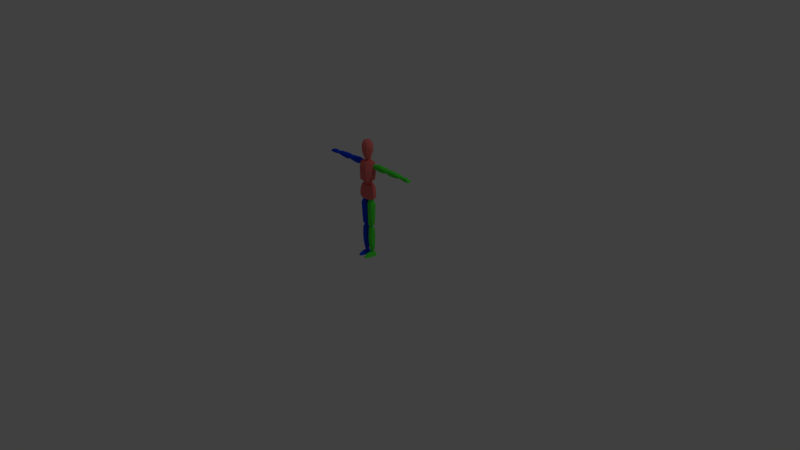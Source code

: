 # Source: ragdoll.blend  (saved by Blender 2.79.0; exported with 4.5.12 LTS)
import bpy
from mathutils import Matrix  # noqa: F401  (used for matrix-valued properties, if any)

bpy.ops.wm.read_factory_settings(use_empty=True)
scene = bpy.context.scene
scene.name = 'Scene'

# ---- collections
col_collection_1 = bpy.data.collections.new('Collection 1'); scene.collection.children.link(col_collection_1)
col_collection_3 = bpy.data.collections.new('Collection 3'); scene.collection.children.link(col_collection_3)

# ---- materials (node trees are filled in below, after node groups)
mat_material_001 = bpy.data.materials.new('Material.001')
mat_material_001.alpha_threshold = 0.0
mat_material_001.use_transparent_shadow = False
mat_material_001.diffuse_color = (0.8, 0.1678, 0.1586, 1.0)
mat_material_001.roughness = 0.5
mat_material_002 = bpy.data.materials.new('Material.002')
mat_material_002.alpha_threshold = 0.0
mat_material_002.use_transparent_shadow = False
mat_material_002.diffuse_color = (0.0, 0.0617, 0.8, 1.0)
mat_material_002.roughness = 0.5
mat_material_003 = bpy.data.materials.new('Material.003')
mat_material_003.alpha_threshold = 0.0
mat_material_003.use_transparent_shadow = False
mat_material_003.diffuse_color = (0.07581, 0.8, 0.05176, 1.0)
mat_material_003.roughness = 0.5

# ---- material node trees

# ---- world
world_world = bpy.data.worlds.new('World'); scene.world = world_world
world_world.color = (0.05088, 0.05088, 0.05088)
world_world.use_sun_shadow = False
world_world.sun_shadow_jitter_overblur = 0.0
world_world.cycles.sampling_method = 'MANUAL'

# ---- cameras
cam_camera = bpy.data.cameras.new('Camera')
cam_camera.clip_end = 100.0
cam_camera.lens = 35.0
cam_camera.sensor_width = 32.0
cam_camera.sensor_height = 18.0
cam_camera.ortho_scale = 7.314
cam_camera.dof.focus_distance = 0.0
cam_camera.dof.aperture_fstop = 128.0

# ---- lights
light_lamp = bpy.data.lights.new('Lamp', 'POINT')
light_lamp.transmission_factor = 0.0
light_lamp.cutoff_distance = 30.0
light_lamp.energy = 100.0
light_lamp.shadow_buffer_clip_start = 1.001
light_lamp.shadow_soft_size = 0.1
light_lamp.shadow_maximum_resolution = 0.006
light_lamp.use_absolute_resolution = True

# ---- meshes
me_cube_003 = bpy.data.meshes.new('Cube.003')
me_cube_003.from_pydata([(0.1029, -0.03224, 0.8074), (0.07179, -0.03224, 0.9822), (0.1029, 0.03643, 0.8111), (0.07179, 0.03643, 0.9859), (0.03589, 0.05661, 0.9886), (0.05408, -0.04628, 0.7993), (0.05408, 0.06625, 0.803), (0.03589, -0.05242, 0.985), (0.09079, 0.03643, 0.9431), (0.106, 0.03643, 0.8972), (0.1107, 0.03643, 0.8513), (0.09079, -0.03224, 0.9394), (0.106, -0.03224, 0.8935), (0.1107, -0.03224, 0.8476), (0.05066, -0.06118, 0.942), (0.06134, -0.06908, 0.8976), (0.0615, -0.06118, 0.8461), (0.05066, 0.07151, 0.9491), (0.06134, 0.08028, 0.8995), (0.0615, 0.0759, 0.8524), (0.08026, -0.04218, 1.057), (0.08913, -0.02551, 1.282), (0.07948, 0.04495, 1.064), (0.08913, 0.04495, 1.279), (0.04184, 0.05213, 1.29), (0.06764, -0.06442, 1.047), (0.06764, 0.05647, 1.043), (0.04184, -0.05198, 1.283), (0.09745, 0.04495, 1.23), (0.09836, 0.04495, 1.17), (0.09469, 0.04495, 1.112), (0.09745, -0.0344, 1.231), (0.09836, -0.04329, 1.196), (0.09469, -0.04218, 1.107), (0.0404, -0.07229, 1.231), (0.05395, -0.08054, 1.183), (0.05416, -0.07626, 1.107), (0.0404, 0.07718, 1.248), (0.05395, 0.08392, 1.175), (0.05416, 0.08099, 1.114), (0.137, 0.005882, 1.213), (0.1343, 0.005882, 1.264), (0.137, 0.04958, 1.213), (0.1343, 0.04958, 1.264), (0.3111, 0.005882, 1.209), (0.3173, 0.005882, 1.264), (0.3111, 0.04958, 1.209), (0.3173, 0.04958, 1.264), (0.137, -0.005091, 1.229), (0.1352, -0.005091, 1.251), (0.1352, 0.06056, 1.251), (0.137, 0.06056, 1.229), (0.319, 0.06056, 1.251), (0.3146, 0.06056, 1.222), (0.319, -0.005091, 1.251), (0.3146, -0.005091, 1.222), (0.2431, 0.04958, 1.201), (0.1821, 0.04958, 1.2), (0.1821, 0.04958, 1.274), (0.2422, 0.04958, 1.267), (0.1821, 0.005882, 1.2), (0.2431, 0.005882, 1.201), (0.2422, 0.005882, 1.267), (0.1821, 0.005882, 1.274), (0.2431, -0.005091, 1.218), (0.1821, -0.005091, 1.217), (0.2422, -0.005091, 1.254), (0.1821, -0.005091, 1.261), (0.1821, 0.06056, 1.217), (0.2431, 0.06056, 1.218), (0.1821, 0.06056, 1.261), (0.2422, 0.06056, 1.254), (0.3562, 0.005882, 1.209), (0.3544, 0.005882, 1.263), (0.3562, 0.04958, 1.209), (0.3544, 0.04958, 1.263), (0.554, 0.005882, 1.22), (0.5558, 0.005882, 1.251), (0.554, 0.04958, 1.22), (0.5558, 0.04958, 1.251), (0.3527, -0.005091, 1.229), (0.3527, -0.005091, 1.25), (0.3527, 0.06056, 1.25), (0.3527, 0.06056, 1.229), (0.5558, 0.06056, 1.243), (0.5558, 0.06056, 1.232), (0.5558, -0.005091, 1.243), (0.5558, -0.005091, 1.232), (0.4719, 0.04958, 1.207), (0.3987, 0.04958, 1.202), (0.4066, 0.04958, 1.264), (0.464, 0.04958, 1.261), (0.3987, 0.005882, 1.202), (0.4719, 0.005882, 1.207), (0.464, 0.005882, 1.261), (0.4066, 0.005882, 1.264), (0.4719, -0.005091, 1.223), (0.3987, -0.005091, 1.219), (0.464, -0.005091, 1.248), (0.4066, -0.005091, 1.251), (0.3987, 0.06056, 1.219), (0.4719, 0.06056, 1.223), (0.4066, 0.06056, 1.251), (0.464, 0.06056, 1.248), (0.5868, 0.01172, 1.213), (0.5858, 0.01172, 1.247), (0.5868, 0.04375, 1.213), (0.5858, 0.04375, 1.247), (0.7076, 0.01172, 1.211), (0.6952, 0.01172, 1.238), (0.7076, 0.04375, 1.211), (0.6952, 0.04375, 1.238), (0.5848, 0.003674, 1.226), (0.5848, 0.003674, 1.237), (0.5848, 0.05179, 1.237), (0.5848, 0.05179, 1.226), (0.6995, 0.05179, 1.231), (0.7037, 0.05179, 1.221), (0.6995, 0.003674, 1.231), (0.7037, 0.003674, 1.221), (0.6614, 0.04375, 1.206), (0.6172, 0.04375, 1.209), (0.6168, 0.04375, 1.25), (0.6599, 0.04375, 1.25), (0.6172, 0.01172, 1.209), (0.6614, 0.01172, 1.206), (0.6599, 0.01172, 1.25), (0.6168, 0.01172, 1.25), (0.6614, 0.003674, 1.218), (0.6172, 0.003674, 1.221), (0.6599, 0.003674, 1.24), (0.6168, 0.003674, 1.241), (0.6172, 0.05179, 1.221), (0.6614, 0.05179, 1.218), (0.6168, 0.05179, 1.241), (0.6599, 0.05179, 1.24), (0.01596, -0.01727, 0.7433), (0.09277, -0.01727, 0.739), (0.01596, 0.02643, 0.7433), (0.09277, 0.02643, 0.739), (0.01142, -0.01727, 0.4391), (0.08498, -0.01727, 0.4401), (0.01142, 0.02643, 0.4391), (0.08498, 0.02643, 0.4401), (0.02149, -0.02418, 0.7517), (0.08244, -0.02418, 0.7527), (0.08244, 0.03436, 0.7517), (0.02149, 0.03436, 0.7506), (0.0639, 0.03335, 0.4316), (0.02586, 0.03335, 0.4357), (0.0639, -0.02469, 0.4306), (0.02586, -0.02469, 0.4347), (0.009667, 0.02643, 0.4819), (0.008362, 0.02643, 0.7001), (0.09626, 0.02643, 0.6996), (0.09513, 0.02643, 0.526), (0.008362, -0.01727, 0.7001), (0.009667, -0.01727, 0.4819), (0.09513, -0.01727, 0.526), (0.09626, -0.01727, 0.6996), (0.02981, -0.03281, 0.5232), (0.0279, -0.03687, 0.7171), (0.07687, -0.03281, 0.5236), (0.08531, -0.03687, 0.7178), (0.0279, 0.04755, 0.7232), (0.02981, 0.04299, 0.5207), (0.08531, 0.04755, 0.7239), (0.07687, 0.04299, 0.521), (0.01769, -0.01217, 0.3843), (0.08173, -0.01217, 0.3843), (0.01769, 0.02142, 0.3843), (0.08173, 0.02142, 0.3843), (0.02641, -0.0049, 0.06862), (0.07099, -0.0049, 0.06862), (0.02641, 0.02489, 0.0682), (0.07099, 0.02489, 0.0682), (0.02194, -0.01749, 0.3967), (0.07731, -0.01749, 0.3964), (0.07731, 0.02752, 0.3953), (0.02194, 0.02752, 0.3956), (0.06113, 0.02894, 0.06143), (0.03717, 0.02894, 0.06143), (0.06113, -0.009759, 0.06185), (0.03717, -0.009759, 0.06185), (0.01731, 0.02853, 0.1466), (0.01596, 0.02142, 0.3513), (0.08353, 0.02142, 0.3513), (0.08478, 0.02853, 0.1466), (0.01596, -0.01217, 0.3513), (0.01731, -0.01167, 0.1466), (0.08478, -0.01167, 0.1466), (0.08353, -0.01217, 0.3513), (0.03245, -0.02361, 0.1542), (0.03098, -0.02724, 0.3621), (0.06863, -0.02361, 0.1546), (0.07511, -0.02724, 0.3629), (0.03098, 0.03766, 0.3688), (0.03245, 0.04126, 0.1509), (0.07511, 0.03766, 0.3696), (0.06863, 0.04126, 0.1513), (0.01686, 0.0297, 0.2158), (0.01641, 0.02936, 0.2846), (0.08395, 0.02936, 0.2846), (0.08436, 0.0297, 0.2158), (0.01641, -0.0186, 0.2846), (0.01686, -0.01945, 0.2158), (0.08436, -0.01945, 0.2158), (0.08395, -0.0186, 0.2846), (0.03195, -0.03244, 0.225), (0.03146, -0.03264, 0.2949), (0.07081, -0.03244, 0.2255), (0.07297, -0.03264, 0.2955), (0.03146, 0.04444, 0.2972), (0.03195, 0.0436, 0.2241), (0.07297, 0.04444, 0.2979), (0.07081, 0.0436, 0.2246), (0.03308, -0.1134, 0.003369), (0.03809, -0.1008, 0.0263), (0.003481, 0.04349, 0.003093), (0.02991, 0.04278, 0.04513), (0.06933, -0.1134, 0.00301), (0.05849, -0.1008, 0.02591), (0.1005, 0.04349, 0.002741), (0.06667, 0.04278, 0.04443), (0.03786, -0.111, 0.01476), (0.01569, 0.04349, 0.03124), (0.084, 0.04349, 0.03067), (0.06339, -0.111, 0.01418), (0.009594, -0.03937, 0.003279), (0.02118, -0.09167, 0.003397), (0.03765, -0.08251, 0.03663), (0.03258, -0.03972, 0.04814), (0.08113, -0.09167, 0.003044), (0.09381, -0.03937, 0.002927), (0.06449, -0.03972, 0.04743), (0.06036, -0.08251, 0.03592), (0.07953, -0.03937, 0.03086), (0.07107, -0.08251, 0.02111), (0.02886, -0.08251, 0.02168), (0.02024, -0.03937, 0.03143), (0.3212, 0.01434, 1.222), (0.3212, 0.01434, 1.249), (0.3212, 0.04137, 1.222), (0.3212, 0.04137, 1.249), (0.3482, 0.01434, 1.222), (0.3482, 0.01434, 1.249), (0.3482, 0.04137, 1.222), (0.3482, 0.04137, 1.249), (0.3182, 0.02786, 1.219), (0.3182, 0.01131, 1.236), (0.3182, 0.02786, 1.252), (0.3182, 0.04441, 1.236), (0.3347, 0.04441, 1.219), (0.3347, 0.04441, 1.252), (0.3513, 0.04441, 1.236), (0.3513, 0.02786, 1.219), (0.3513, 0.02786, 1.252), (0.3513, 0.01131, 1.236), (0.3347, 0.01131, 1.219), (0.3347, 0.01131, 1.252), (0.3347, 0.02786, 1.259), (0.3347, 0.02786, 1.212), (0.3347, 0.004449, 1.236), (0.3581, 0.02786, 1.236), (0.3347, 0.05127, 1.236), (0.3113, 0.02786, 1.236), (0.5861, 0.01686, 1.22), (0.5861, 0.01686, 1.242), (0.5861, 0.03886, 1.22), (0.5861, 0.03886, 1.242), (0.5551, 0.01686, 1.22), (0.5551, 0.01686, 1.242), (0.5551, 0.03886, 1.22), (0.5551, 0.03886, 1.242), (0.5896, 0.02786, 1.218), (0.5896, 0.01438, 1.231), (0.5896, 0.02786, 1.245), (0.5896, 0.04133, 1.231), (0.5706, 0.04133, 1.218), (0.5706, 0.04133, 1.245), (0.5516, 0.04133, 1.231), (0.5516, 0.02786, 1.218), (0.5516, 0.02786, 1.245), (0.5516, 0.01438, 1.231), (0.5706, 0.01438, 1.218), (0.5706, 0.01438, 1.245), (0.5706, 0.02786, 1.25), (0.5706, 0.02786, 1.212), (0.5706, 0.008802, 1.231), (0.5437, 0.02786, 1.231), (0.5706, 0.04691, 1.231), (0.5975, 0.02786, 1.231), (0.0847, 0.009161, 1.215), (0.0847, 0.009161, 1.252), (0.0847, 0.04655, 1.215), (0.0847, 0.04655, 1.252), (0.1287, 0.009161, 1.215), (0.1287, 0.009161, 1.252), (0.1287, 0.04655, 1.215), (0.1287, 0.04655, 1.252), (0.07975, 0.02786, 1.211), (0.07975, 0.004959, 1.234), (0.07975, 0.02786, 1.257), (0.07975, 0.05076, 1.234), (0.1067, 0.05076, 1.211), (0.1067, 0.05076, 1.257), (0.1337, 0.05076, 1.234), (0.1337, 0.02786, 1.211), (0.1337, 0.02786, 1.257), (0.1337, 0.004959, 1.234), (0.1067, 0.004959, 1.211), (0.1067, 0.004959, 1.257), (0.1067, 0.02786, 1.266), (0.1067, 0.02786, 1.201), (0.1067, -0.004526, 1.234), (0.1449, 0.02786, 1.234), (0.1067, 0.06024, 1.234), (0.06857, 0.02786, 1.234), (0.02838, -0.01658, 0.7571), (0.02838, -0.01658, 0.8006), (0.02838, 0.02696, 0.7571), (0.02838, 0.02696, 0.8006), (0.07282, -0.01658, 0.7571), (0.07282, -0.01658, 0.8006), (0.07282, 0.02696, 0.7571), (0.07282, 0.02696, 0.8006), (0.02338, 0.005189, 0.7522), (0.02338, -0.02147, 0.7789), (0.02338, 0.005189, 0.8055), (0.02338, 0.03185, 0.7789), (0.0506, 0.03185, 0.7522), (0.0506, 0.03185, 0.8055), (0.07782, 0.03185, 0.7789), (0.07782, 0.005189, 0.7522), (0.07782, 0.005189, 0.8055), (0.07782, -0.02147, 0.7789), (0.0506, -0.02147, 0.7522), (0.0506, -0.02147, 0.8055), (0.0506, 0.005189, 0.8166), (0.0506, 0.00519, 0.7412), (0.0506, -0.03251, 0.7789), (0.08909, 0.00519, 0.7789), (0.0506, 0.04289, 0.7789), (0.01211, 0.005189, 0.7789), (0.03049, -0.01021, 0.3973), (0.03049, -0.01021, 0.4281), (0.03049, 0.02059, 0.3973), (0.03049, 0.02059, 0.4281), (0.06194, -0.01021, 0.3973), (0.06194, -0.01021, 0.4281), (0.06194, 0.02059, 0.3973), (0.06194, 0.02059, 0.4281), (0.02696, 0.00519, 0.3938), (0.02696, -0.01367, 0.4127), (0.02696, 0.00519, 0.4316), (0.02696, 0.02405, 0.4127), (0.04622, 0.02405, 0.3938), (0.04622, 0.02405, 0.4316), (0.06547, 0.02405, 0.4127), (0.06547, 0.00519, 0.3938), (0.06547, 0.00519, 0.4316), (0.06547, -0.01367, 0.4127), (0.04622, -0.01367, 0.3938), (0.04622, -0.01367, 0.4316), (0.04622, 0.00519, 0.4394), (0.04622, 0.00519, 0.386), (0.04622, -0.02149, 0.4127), (0.07345, 0.00519, 0.4127), (0.04622, 0.03186, 0.4127), (0.01898, 0.00519, 0.4127), (0.03671, -0.004821, 0.04191), (0.03671, -0.004821, 0.06509), (0.03671, 0.01936, 0.04191), (0.03671, 0.01936, 0.06509), (0.0593, -0.004821, 0.04191), (0.0593, -0.004821, 0.06509), (0.0593, 0.01936, 0.04191), (0.0593, 0.01936, 0.06509), (0.03417, 0.007268, 0.03931), (0.03417, -0.007538, 0.0535), (0.03417, 0.007268, 0.06769), (0.03417, 0.02207, 0.0535), (0.048, 0.02207, 0.03931), (0.048, 0.02207, 0.06769), (0.06183, 0.02207, 0.0535), (0.06183, 0.007268, 0.03931), (0.06183, 0.007268, 0.06769), (0.06183, -0.007538, 0.0535), (0.048, -0.007538, 0.03931), (0.048, -0.007538, 0.06769), (0.048, 0.007268, 0.07357), (0.048, 0.007268, 0.03343), (0.048, -0.01367, 0.0535), (0.06756, 0.007268, 0.0535), (0.048, 0.02821, 0.0535), (0.02844, 0.007268, 0.0535), (0.02851, 0.01256, 1.328), (0.02851, 0.01256, 1.276), (0.02851, 0.03852, 1.302), (0.03624, -0.03068, 0.9885), (0.03624, -0.03068, 1.031), (0.03624, 0.03306, 0.9885), (0.03624, 0.03306, 1.031), (0.0229, 0.03375, 1.323), (0.0229, 0.03375, 1.281), (0.0229, -0.008633, 1.323), (0.04185, 0.04022, 1.01), (0.04185, 0.001189, 0.9838), (0.04185, 0.001189, 1.036), (0.04185, -0.03785, 1.01), (0.04995, 0.001189, 1.01), (0.0229, -0.008633, 1.281), (0.02851, -0.0134, 1.302), (0.03661, 0.01256, 1.302), (0.03042, -0.03472, 1.552), (0.04922, -0.01194, 1.552), (0.04922, 0.02005, 1.552), (0.03042, 0.03798, 1.552), (0.04049, 0.05051, 1.517), (0.06551, 0.02534, 1.517), (0.06551, -0.01723, 1.517), (0.04049, -0.0477, 1.517), (0.04608, -0.05187, 1.47), (0.07456, -0.02017, 1.47), (0.07456, 0.02828, 1.47), (0.04608, 0.05998, 1.47), (0.03856, 0.05449, 1.409), (0.0624, 0.02433, 1.409), (0.0624, -0.01622, 1.409), (0.03856, -0.04902, 1.409), (0.02535, -0.02863, 1.332), (0.04102, -0.009272, 1.332), (0.04102, 0.01738, 1.332), (0.02535, 0.03454, 1.333), (0.02535, 0.03454, 1.333), (0.04102, 0.01738, 1.332), (0.04102, -0.009272, 1.332), (0.02535, -0.02863, 1.332), (-0.02535, -0.02863, 1.332), (-0.04102, -0.009272, 1.332), (-0.04102, 0.01738, 1.332), (-0.02535, 0.03454, 1.333), (0.01529, -0.01698, 1.564), (0.02473, -0.003981, 1.564), (0.02473, 0.01209, 1.564), (0.01529, 0.0251, 1.564), (-0.007081, 0.001755, 1.569), (-0.007081, 0.006356, 1.569), (-0.004376, 0.01008, 1.569), (-0.004376, -0.001967, 1.569), (0.004376, -0.001967, 1.569), (0.007081, 0.001755, 1.569), (0.007081, 0.006356, 1.569), (0.004376, 0.01008, 1.569), (0.03218, -0.02732, 0.04769), (0.09481, -0.02692, 0.002899), (0.01955, -0.02692, 0.0314), (0.008675, -0.02692, 0.003251), (0.06482, -0.02732, 0.04698), (0.0802, -0.02692, 0.03083), (-0.1029, -0.03224, 0.8074), (-0.07179, -0.03224, 0.9822), (-0.1029, 0.03643, 0.8111), (-0.07179, 0.03643, 0.9859), (0.0, 0.06625, 0.7975), (0.0, 0.05661, 0.9913), (0.0, -0.04628, 0.7939), (0.0, -0.05242, 0.9877), (-0.03589, 0.05661, 0.9886), (-0.05408, -0.04628, 0.7993), (-0.05408, 0.06625, 0.803), (-0.03589, -0.05242, 0.985), (-0.09079, 0.03643, 0.9431), (-0.106, 0.03643, 0.8972), (-0.1107, 0.03643, 0.8513), (-0.09079, -0.03224, 0.9394), (-0.106, -0.03224, 0.8935), (-0.1107, -0.03224, 0.8476), (0.0, -0.06118, 0.9428), (0.0, -0.06908, 0.8963), (0.0, -0.06118, 0.8428), (0.0, 0.07151, 0.95), (0.0, 0.08028, 0.8982), (0.0, 0.0759, 0.8491), (-0.05066, -0.06118, 0.942), (-0.06134, -0.06908, 0.8976), (-0.0615, -0.06118, 0.8461), (-0.05066, 0.07151, 0.9491), (-0.06134, 0.08028, 0.8995), (-0.0615, 0.0759, 0.8524), (-0.08026, -0.04218, 1.057), (-0.08913, -0.02551, 1.282), (-0.07948, 0.04495, 1.064), (-0.08913, 0.04495, 1.279), (0.0, 0.06086, 1.037), (0.0, 0.05213, 1.291), (0.0, -0.05998, 1.038), (0.0, -0.05198, 1.283), (-0.04184, 0.05213, 1.29), (-0.06764, -0.06442, 1.047), (-0.06764, 0.05647, 1.043), (-0.04184, -0.05198, 1.283), (-0.09745, 0.04495, 1.23), (-0.09836, 0.04495, 1.17), (-0.09469, 0.04495, 1.112), (-0.09745, -0.0344, 1.231), (-0.09836, -0.04329, 1.196), (-0.09469, -0.04218, 1.107), (0.0, -0.07229, 1.232), (0.0, -0.08054, 1.182), (0.0, -0.07626, 1.103), (0.0, 0.07718, 1.249), (0.0, 0.08392, 1.173), (0.0, 0.08099, 1.11), (-0.0404, -0.07229, 1.231), (-0.05395, -0.08054, 1.183), (-0.05416, -0.07626, 1.107), (-0.0404, 0.07718, 1.248), (-0.05395, 0.08392, 1.175), (-0.05416, 0.08099, 1.114), (-0.137, 0.005882, 1.213), (-0.1343, 0.005882, 1.264), (-0.137, 0.04958, 1.213), (-0.1343, 0.04958, 1.264), (-0.3111, 0.005882, 1.209), (-0.3173, 0.005882, 1.264), (-0.3111, 0.04958, 1.209), (-0.3173, 0.04958, 1.264), (-0.137, -0.005091, 1.229), (-0.1352, -0.005091, 1.251), (-0.1352, 0.06056, 1.251), (-0.137, 0.06056, 1.229), (-0.319, 0.06056, 1.251), (-0.3146, 0.06056, 1.222), (-0.319, -0.005091, 1.251), (-0.3146, -0.005091, 1.222), (-0.2431, 0.04958, 1.201), (-0.1821, 0.04958, 1.2), (-0.1821, 0.04958, 1.274), (-0.2422, 0.04958, 1.267), (-0.1821, 0.005882, 1.2), (-0.2431, 0.005882, 1.201), (-0.2422, 0.005882, 1.267), (-0.1821, 0.005882, 1.274), (-0.2431, -0.005091, 1.218), (-0.1821, -0.005091, 1.217), (-0.2422, -0.005091, 1.254), (-0.1821, -0.005091, 1.261), (-0.1821, 0.06056, 1.217), (-0.2431, 0.06056, 1.218), (-0.1821, 0.06056, 1.261), (-0.2422, 0.06056, 1.254), (-0.3562, 0.005882, 1.209), (-0.3544, 0.005882, 1.263), (-0.3562, 0.04958, 1.209), (-0.3544, 0.04958, 1.263), (-0.554, 0.005882, 1.22), (-0.5558, 0.005882, 1.251), (-0.554, 0.04958, 1.22), (-0.5558, 0.04958, 1.251), (-0.3527, -0.005091, 1.229), (-0.3527, -0.005091, 1.25), (-0.3527, 0.06056, 1.25), (-0.3527, 0.06056, 1.229), (-0.5558, 0.06056, 1.243), (-0.5558, 0.06056, 1.232), (-0.5558, -0.005091, 1.243), (-0.5558, -0.005091, 1.232), (-0.4719, 0.04958, 1.207), (-0.3987, 0.04958, 1.202), (-0.4066, 0.04958, 1.264), (-0.464, 0.04958, 1.261), (-0.3987, 0.005882, 1.202), (-0.4719, 0.005882, 1.207), (-0.464, 0.005882, 1.261), (-0.4066, 0.005882, 1.264), (-0.4719, -0.005091, 1.223), (-0.3987, -0.005091, 1.219), (-0.464, -0.005091, 1.248), (-0.4066, -0.005091, 1.251), (-0.3987, 0.06056, 1.219), (-0.4719, 0.06056, 1.223), (-0.4066, 0.06056, 1.251), (-0.464, 0.06056, 1.248), (-0.5868, 0.01172, 1.213), (-0.5858, 0.01172, 1.247), (-0.5868, 0.04375, 1.213), (-0.5858, 0.04375, 1.247), (-0.7076, 0.01172, 1.211), (-0.6952, 0.01172, 1.238), (-0.7076, 0.04375, 1.211), (-0.6952, 0.04375, 1.238), (-0.5848, 0.003674, 1.226), (-0.5848, 0.003674, 1.237), (-0.5848, 0.05179, 1.237), (-0.5848, 0.05179, 1.226), (-0.6995, 0.05179, 1.231), (-0.7037, 0.05179, 1.221), (-0.6995, 0.003674, 1.231), (-0.7037, 0.003674, 1.221), (-0.6614, 0.04375, 1.206), (-0.6172, 0.04375, 1.209), (-0.6168, 0.04375, 1.25), (-0.6599, 0.04375, 1.25), (-0.6172, 0.01172, 1.209), (-0.6614, 0.01172, 1.206), (-0.6599, 0.01172, 1.25), (-0.6168, 0.01172, 1.25), (-0.6614, 0.003674, 1.218), (-0.6172, 0.003674, 1.221), (-0.6599, 0.003674, 1.24), (-0.6168, 0.003674, 1.241), (-0.6172, 0.05179, 1.221), (-0.6614, 0.05179, 1.218), (-0.6168, 0.05179, 1.241), (-0.6599, 0.05179, 1.24), (-0.01596, -0.01727, 0.7433), (-0.09277, -0.01727, 0.739), (-0.01596, 0.02643, 0.7433), (-0.09277, 0.02643, 0.739), (-0.01142, -0.01727, 0.4391), (-0.08498, -0.01727, 0.4401), (-0.01142, 0.02643, 0.4391), (-0.08498, 0.02643, 0.4401), (-0.02149, -0.02418, 0.7517), (-0.08244, -0.02418, 0.7527), (-0.08244, 0.03436, 0.7517), (-0.02149, 0.03436, 0.7506), (-0.0639, 0.03335, 0.4316), (-0.02586, 0.03335, 0.4357), (-0.0639, -0.02469, 0.4306), (-0.02586, -0.02469, 0.4347), (-0.009667, 0.02643, 0.4819), (-0.008362, 0.02643, 0.7001), (-0.09626, 0.02643, 0.6996), (-0.09513, 0.02643, 0.526), (-0.008362, -0.01727, 0.7001), (-0.009667, -0.01727, 0.4819), (-0.09513, -0.01727, 0.526), (-0.09626, -0.01727, 0.6996), (-0.02981, -0.03281, 0.5232), (-0.0279, -0.03687, 0.7171), (-0.07687, -0.03281, 0.5236), (-0.08531, -0.03687, 0.7178), (-0.0279, 0.04755, 0.7232), (-0.02981, 0.04299, 0.5207), (-0.08531, 0.04755, 0.7239), (-0.07687, 0.04299, 0.521), (-0.01769, -0.01217, 0.3843), (-0.08173, -0.01217, 0.3843), (-0.01769, 0.02142, 0.3843), (-0.08173, 0.02142, 0.3843), (-0.02641, -0.0049, 0.06862), (-0.07099, -0.0049, 0.06862), (-0.02641, 0.02489, 0.0682), (-0.07099, 0.02489, 0.0682), (-0.02194, -0.01749, 0.3967), (-0.07731, -0.01749, 0.3964), (-0.07731, 0.02752, 0.3953), (-0.02194, 0.02752, 0.3956), (-0.06113, 0.02894, 0.06143), (-0.03717, 0.02894, 0.06143), (-0.06113, -0.009759, 0.06185), (-0.03717, -0.009759, 0.06185), (-0.01731, 0.02853, 0.1466), (-0.01596, 0.02142, 0.3513), (-0.08353, 0.02142, 0.3513), (-0.08478, 0.02853, 0.1466), (-0.01596, -0.01217, 0.3513), (-0.01731, -0.01167, 0.1466), (-0.08478, -0.01167, 0.1466), (-0.08353, -0.01217, 0.3513), (-0.03245, -0.02361, 0.1542), (-0.03098, -0.02724, 0.3621), (-0.06863, -0.02361, 0.1546), (-0.07511, -0.02724, 0.3629), (-0.03098, 0.03766, 0.3688), (-0.03245, 0.04126, 0.1509), (-0.07511, 0.03766, 0.3696), (-0.06863, 0.04126, 0.1513), (-0.01686, 0.0297, 0.2158), (-0.01641, 0.02936, 0.2846), (-0.08395, 0.02936, 0.2846), (-0.08436, 0.0297, 0.2158), (-0.01641, -0.0186, 0.2846), (-0.01686, -0.01945, 0.2158), (-0.08436, -0.01945, 0.2158), (-0.08395, -0.0186, 0.2846), (-0.03195, -0.03244, 0.225), (-0.03146, -0.03264, 0.2949), (-0.07081, -0.03244, 0.2255), (-0.07297, -0.03264, 0.2955), (-0.03146, 0.04444, 0.2972), (-0.03195, 0.0436, 0.2241), (-0.07297, 0.04444, 0.2979), (-0.07081, 0.0436, 0.2246), (-0.03308, -0.1134, 0.003369), (-0.03809, -0.1008, 0.0263), (-0.003481, 0.04349, 0.003093), (-0.02991, 0.04278, 0.04513), (-0.06933, -0.1134, 0.00301), (-0.05849, -0.1008, 0.02591), (-0.1005, 0.04349, 0.002741), (-0.06667, 0.04278, 0.04443), (-0.03786, -0.111, 0.01476), (-0.01569, 0.04349, 0.03124), (-0.084, 0.04349, 0.03067), (-0.06339, -0.111, 0.01418), (-0.009594, -0.03937, 0.003279), (-0.02118, -0.09167, 0.003397), (-0.03765, -0.08251, 0.03663), (-0.03258, -0.03972, 0.04814), (-0.08113, -0.09167, 0.003044), (-0.09381, -0.03937, 0.002927), (-0.06449, -0.03972, 0.04743), (-0.06036, -0.08251, 0.03592), (-0.07953, -0.03937, 0.03086), (-0.07107, -0.08251, 0.02111), (-0.02886, -0.08251, 0.02168), (-0.02024, -0.03937, 0.03143), (-0.3212, 0.01434, 1.222), (-0.3212, 0.01434, 1.249), (-0.3212, 0.04137, 1.222), (-0.3212, 0.04137, 1.249), (-0.3482, 0.01434, 1.222), (-0.3482, 0.01434, 1.249), (-0.3482, 0.04137, 1.222), (-0.3482, 0.04137, 1.249), (-0.3182, 0.02786, 1.219), (-0.3182, 0.01131, 1.236), (-0.3182, 0.02786, 1.252), (-0.3182, 0.04441, 1.236), (-0.3347, 0.04441, 1.219), (-0.3347, 0.04441, 1.252), (-0.3513, 0.04441, 1.236), (-0.3513, 0.02786, 1.219), (-0.3513, 0.02786, 1.252), (-0.3513, 0.01131, 1.236), (-0.3347, 0.01131, 1.219), (-0.3347, 0.01131, 1.252), (-0.3347, 0.02786, 1.259), (-0.3347, 0.02786, 1.212), (-0.3347, 0.004449, 1.236), (-0.3581, 0.02786, 1.236), (-0.3347, 0.05127, 1.236), (-0.3113, 0.02786, 1.236), (-0.5861, 0.01686, 1.22), (-0.5861, 0.01686, 1.242), (-0.5861, 0.03886, 1.22), (-0.5861, 0.03886, 1.242), (-0.5551, 0.01686, 1.22), (-0.5551, 0.01686, 1.242), (-0.5551, 0.03886, 1.22), (-0.5551, 0.03886, 1.242), (-0.5896, 0.02786, 1.218), (-0.5896, 0.01438, 1.231), (-0.5896, 0.02786, 1.245), (-0.5896, 0.04133, 1.231), (-0.5706, 0.04133, 1.218), (-0.5706, 0.04133, 1.245), (-0.5516, 0.04133, 1.231), (-0.5516, 0.02786, 1.218), (-0.5516, 0.02786, 1.245), (-0.5516, 0.01438, 1.231), (-0.5706, 0.01438, 1.218), (-0.5706, 0.01438, 1.245), (-0.5706, 0.02786, 1.25), (-0.5706, 0.02786, 1.212), (-0.5706, 0.008802, 1.231), (-0.5437, 0.02786, 1.231), (-0.5706, 0.04691, 1.231), (-0.5975, 0.02786, 1.231), (-0.0847, 0.009161, 1.215), (-0.0847, 0.009161, 1.252), (-0.0847, 0.04655, 1.215), (-0.0847, 0.04655, 1.252), (-0.1287, 0.009161, 1.215), (-0.1287, 0.009161, 1.252), (-0.1287, 0.04655, 1.215), (-0.1287, 0.04655, 1.252), (-0.07975, 0.02786, 1.211), (-0.07975, 0.004959, 1.234), (-0.07975, 0.02786, 1.257), (-0.07975, 0.05076, 1.234), (-0.1067, 0.05076, 1.211), (-0.1067, 0.05076, 1.257), (-0.1337, 0.05076, 1.234), (-0.1337, 0.02786, 1.211), (-0.1337, 0.02786, 1.257), (-0.1337, 0.004959, 1.234), (-0.1067, 0.004959, 1.211), (-0.1067, 0.004959, 1.257), (-0.1067, 0.02786, 1.266), (-0.1067, 0.02786, 1.201), (-0.1067, -0.004526, 1.234), (-0.1449, 0.02786, 1.234), (-0.1067, 0.06024, 1.234), (-0.06857, 0.02786, 1.234), (-0.02838, -0.01658, 0.7571), (-0.02838, -0.01658, 0.8006), (-0.02838, 0.02696, 0.7571), (-0.02838, 0.02696, 0.8006), (-0.07282, -0.01658, 0.7571), (-0.07282, -0.01658, 0.8006), (-0.07282, 0.02696, 0.7571), (-0.07282, 0.02696, 0.8006), (-0.02338, 0.005189, 0.7522), (-0.02338, -0.02147, 0.7789), (-0.02338, 0.005189, 0.8055), (-0.02338, 0.03185, 0.7789), (-0.0506, 0.03185, 0.7522), (-0.0506, 0.03185, 0.8055), (-0.07782, 0.03185, 0.7789), (-0.07782, 0.005189, 0.7522), (-0.07782, 0.005189, 0.8055), (-0.07782, -0.02147, 0.7789), (-0.0506, -0.02147, 0.7522), (-0.0506, -0.02147, 0.8055), (-0.0506, 0.005189, 0.8166), (-0.0506, 0.00519, 0.7412), (-0.0506, -0.03251, 0.7789), (-0.08909, 0.00519, 0.7789), (-0.0506, 0.04289, 0.7789), (-0.01211, 0.005189, 0.7789), (-0.03049, -0.01021, 0.3973), (-0.03049, -0.01021, 0.4281), (-0.03049, 0.02059, 0.3973), (-0.03049, 0.02059, 0.4281), (-0.06194, -0.01021, 0.3973), (-0.06194, -0.01021, 0.4281), (-0.06194, 0.02059, 0.3973), (-0.06194, 0.02059, 0.4281), (-0.02696, 0.00519, 0.3938), (-0.02696, -0.01367, 0.4127), (-0.02696, 0.00519, 0.4316), (-0.02696, 0.02405, 0.4127), (-0.04622, 0.02405, 0.3938), (-0.04622, 0.02405, 0.4316), (-0.06547, 0.02405, 0.4127), (-0.06547, 0.00519, 0.3938), (-0.06547, 0.00519, 0.4316), (-0.06547, -0.01367, 0.4127), (-0.04622, -0.01367, 0.3938), (-0.04622, -0.01367, 0.4316), (-0.04622, 0.00519, 0.4394), (-0.04622, 0.00519, 0.386), (-0.04622, -0.02149, 0.4127), (-0.07345, 0.00519, 0.4127), (-0.04622, 0.03186, 0.4127), (-0.01898, 0.00519, 0.4127), (-0.03671, -0.004821, 0.04191), (-0.03671, -0.004821, 0.06509), (-0.03671, 0.01936, 0.04191), (-0.03671, 0.01936, 0.06509), (-0.0593, -0.004821, 0.04191), (-0.0593, -0.004821, 0.06509), (-0.0593, 0.01936, 0.04191), (-0.0593, 0.01936, 0.06509), (-0.03417, 0.007268, 0.03931), (-0.03417, -0.007538, 0.0535), (-0.03417, 0.007268, 0.06769), (-0.03417, 0.02207, 0.0535), (-0.048, 0.02207, 0.03931), (-0.048, 0.02207, 0.06769), (-0.06183, 0.02207, 0.0535), (-0.06183, 0.007268, 0.03931), (-0.06183, 0.007268, 0.06769), (-0.06183, -0.007538, 0.0535), (-0.048, -0.007538, 0.03931), (-0.048, -0.007538, 0.06769), (-0.048, 0.007268, 0.07357), (-0.048, 0.007268, 0.03343), (-0.048, -0.01367, 0.0535), (-0.06756, 0.007268, 0.0535), (-0.048, 0.02821, 0.0535), (-0.02844, 0.007268, 0.0535), (-0.02851, 0.01256, 1.328), (-0.02851, 0.01256, 1.276), (-0.02851, 0.03852, 1.302), (0.0, 0.03852, 1.328), (-0.03624, -0.03068, 0.9885), (-0.03624, -0.03068, 1.031), (-0.03624, 0.03306, 0.9885), (-0.03624, 0.03306, 1.031), (0.0, 0.03852, 1.276), (-0.0229, 0.03375, 1.323), (-0.0229, 0.03375, 1.281), (-0.0229, -0.008633, 1.323), (0.0, 0.04022, 0.9838), (0.0, 0.04022, 1.036), (-0.04185, 0.04022, 1.01), (-0.04185, 0.001189, 0.9838), (-0.04185, 0.001189, 1.036), (-0.04185, -0.03785, 1.01), (0.0, -0.03785, 0.9838), (0.0, -0.03785, 1.036), (0.0, 0.001189, 1.046), (0.0, 0.001189, 0.973), (0.0, -0.05401, 1.01), (-0.04995, 0.001189, 1.01), (0.0, 0.05639, 1.01), (-0.0229, -0.008633, 1.281), (-0.02851, -0.0134, 1.302), (0.0, -0.0134, 1.276), (0.0, -0.0134, 1.328), (0.0, 0.01256, 1.338), (0.0, 0.01256, 1.265), (0.0, -0.02415, 1.302), (-0.03661, 0.01256, 1.302), (0.0, 0.04927, 1.302), (0.0, 0.03006, 1.564), (0.0, 0.04786, 1.552), (0.0, -0.0446, 1.552), (-0.03042, -0.03472, 1.552), (-0.04922, -0.01194, 1.552), (-0.04922, 0.02005, 1.552), (-0.03042, 0.03798, 1.552), (-0.04049, 0.05051, 1.517), (-0.06551, 0.02534, 1.517), (-0.06551, -0.01723, 1.517), (-0.04049, -0.0477, 1.517), (0.0, -0.06085, 1.517), (0.0, 0.06367, 1.517), (0.0, 0.07495, 1.47), (0.0, -0.06684, 1.47), (-0.04608, -0.05187, 1.47), (-0.07456, -0.02017, 1.47), (-0.07456, 0.02828, 1.47), (-0.04608, 0.05998, 1.47), (-0.03856, 0.05449, 1.409), (-0.0624, 0.02433, 1.409), (-0.0624, -0.01622, 1.409), (-0.03856, -0.04902, 1.409), (0.0, -0.06155, 1.409), (0.0, 0.06702, 1.409), (0.0, 0.04277, 1.333), (0.0, -0.03687, 1.332), (-0.02535, -0.02863, 1.332), (-0.04102, -0.009272, 1.332), (-0.04102, 0.01738, 1.332), (-0.02535, 0.03454, 1.333), (-0.02535, 0.03454, 1.333), (-0.04102, 0.01738, 1.332), (-0.04102, -0.009272, 1.332), (-0.02535, -0.02863, 1.332), (0.0, -0.03687, 1.332), (0.02535, -0.02863, 1.332), (0.04102, -0.009272, 1.332), (0.04102, 0.01738, 1.332), (0.02535, 0.03454, 1.333), (0.0, 0.04277, 1.333), (0.0, -0.02195, 1.564), (-0.01529, -0.01698, 1.564), (-0.02473, -0.003981, 1.564), (-0.02473, 0.01209, 1.564), (-0.01529, 0.0251, 1.564), (0.007081, 0.001755, 1.569), (0.007081, 0.006356, 1.569), (0.004376, 0.01008, 1.569), (0.0, 0.0115, 1.569), (0.004376, -0.001967, 1.569), (0.0, -0.003389, 1.569), (-0.004376, -0.001967, 1.569), (-0.007081, 0.001755, 1.569), (-0.007081, 0.006356, 1.569), (-0.004376, 0.01008, 1.569), (-0.03218, -0.02732, 0.04769), (-0.09481, -0.02692, 0.002899), (-0.01955, -0.02692, 0.0314), (-0.008675, -0.02692, 0.003251), (-0.06482, -0.02732, 0.04698), (-0.0802, -0.02692, 0.03083)], [], [(17, 4, 3, 8), (8, 3, 1, 11), (6, 2, 0, 5), (4, 465, 467, 7), (14, 7, 467, 478), (11, 1, 7, 14), (3, 4, 7, 1), (464, 6, 5, 466), (481, 465, 4, 17), (464, 483, 19, 6), (483, 482, 18, 19), (482, 481, 17, 18), (0, 13, 16, 5), (13, 12, 15, 16), (12, 11, 14, 15), (5, 16, 480, 466), (16, 15, 479, 480), (15, 14, 478, 479), (2, 10, 13, 0), (10, 9, 12, 13), (9, 8, 11, 12), (6, 19, 10, 2), (19, 18, 9, 10), (18, 17, 8, 9), (37, 24, 23, 28), (28, 23, 21, 31), (26, 22, 20, 25), (24, 495, 497, 27), (34, 27, 497, 508), (31, 21, 27, 34), (23, 24, 27, 21), (494, 26, 25, 496), (511, 495, 24, 37), (494, 513, 39, 26), (513, 512, 38, 39), (512, 511, 37, 38), (20, 33, 36, 25), (33, 32, 35, 36), (32, 31, 34, 35), (25, 36, 510, 496), (36, 35, 509, 510), (35, 34, 508, 509), (22, 30, 33, 20), (30, 29, 32, 33), (29, 28, 31, 32), (26, 39, 30, 22), (39, 38, 29, 30), (38, 37, 28, 29), (49, 41, 43, 50), (71, 59, 47, 52), (52, 47, 45, 54), (67, 63, 41, 49), (56, 46, 44, 61), (58, 43, 41, 63), (60, 65, 48, 40), (65, 67, 49, 48), (46, 53, 55, 44), (53, 52, 54, 55), (56, 69, 53, 46), (69, 71, 52, 53), (40, 48, 51, 42), (48, 49, 50, 51), (51, 50, 70, 68), (68, 70, 71, 69), (42, 51, 68, 57), (57, 68, 69, 56), (55, 54, 66, 64), (64, 66, 67, 65), (44, 55, 64, 61), (61, 64, 65, 60), (47, 59, 62, 45), (59, 58, 63, 62), (42, 57, 60, 40), (57, 56, 61, 60), (54, 45, 62, 66), (66, 62, 63, 67), (50, 43, 58, 70), (70, 58, 59, 71), (81, 73, 75, 82), (103, 91, 79, 84), (84, 79, 77, 86), (99, 95, 73, 81), (88, 78, 76, 93), (90, 75, 73, 95), (92, 97, 80, 72), (97, 99, 81, 80), (78, 85, 87, 76), (85, 84, 86, 87), (88, 101, 85, 78), (101, 103, 84, 85), (72, 80, 83, 74), (80, 81, 82, 83), (83, 82, 102, 100), (100, 102, 103, 101), (74, 83, 100, 89), (89, 100, 101, 88), (87, 86, 98, 96), (96, 98, 99, 97), (76, 87, 96, 93), (93, 96, 97, 92), (79, 91, 94, 77), (91, 90, 95, 94), (74, 89, 92, 72), (89, 88, 93, 92), (86, 77, 94, 98), (98, 94, 95, 99), (82, 75, 90, 102), (102, 90, 91, 103), (113, 105, 107, 114), (135, 123, 111, 116), (116, 111, 109, 118), (131, 127, 105, 113), (120, 110, 108, 125), (122, 107, 105, 127), (124, 129, 112, 104), (129, 131, 113, 112), (110, 117, 119, 108), (117, 116, 118, 119), (120, 133, 117, 110), (133, 135, 116, 117), (104, 112, 115, 106), (112, 113, 114, 115), (115, 114, 134, 132), (132, 134, 135, 133), (106, 115, 132, 121), (121, 132, 133, 120), (119, 118, 130, 128), (128, 130, 131, 129), (108, 119, 128, 125), (125, 128, 129, 124), (111, 123, 126, 109), (123, 122, 127, 126), (106, 121, 124, 104), (121, 120, 125, 124), (118, 109, 126, 130), (130, 126, 127, 131), (114, 107, 122, 134), (134, 122, 123, 135), (145, 137, 139, 146), (167, 155, 143, 148), (148, 143, 141, 150), (163, 159, 137, 145), (152, 142, 140, 157), (154, 139, 137, 159), (156, 161, 144, 136), (161, 163, 145, 144), (142, 149, 151, 140), (149, 148, 150, 151), (152, 165, 149, 142), (165, 167, 148, 149), (136, 144, 147, 138), (144, 145, 146, 147), (147, 146, 166, 164), (164, 166, 167, 165), (138, 147, 164, 153), (153, 164, 165, 152), (151, 150, 162, 160), (160, 162, 163, 161), (140, 151, 160, 157), (157, 160, 161, 156), (143, 155, 158, 141), (155, 154, 159, 158), (138, 153, 156, 136), (153, 152, 157, 156), (150, 141, 158, 162), (162, 158, 159, 163), (146, 139, 154, 166), (166, 154, 155, 167), (177, 169, 171, 178), (199, 187, 175, 180), (180, 175, 173, 182), (195, 191, 169, 177), (184, 174, 172, 189), (186, 171, 169, 191), (188, 193, 176, 168), (193, 195, 177, 176), (174, 181, 183, 172), (181, 180, 182, 183), (184, 197, 181, 174), (197, 199, 180, 181), (168, 176, 179, 170), (176, 177, 178, 179), (179, 178, 198, 196), (213, 215, 199, 197), (170, 179, 196, 185), (200, 213, 197, 184), (183, 182, 194, 192), (209, 211, 195, 193), (172, 183, 192, 189), (204, 209, 193, 188), (175, 187, 190, 173), (202, 186, 191, 207), (170, 185, 188, 168), (200, 184, 189, 205), (182, 173, 190, 194), (211, 207, 191, 195), (178, 171, 186, 198), (215, 203, 187, 199), (198, 186, 202, 214), (214, 202, 203, 215), (194, 190, 206, 210), (210, 206, 207, 211), (185, 201, 204, 188), (201, 200, 205, 204), (187, 203, 206, 190), (203, 202, 207, 206), (189, 192, 208, 205), (205, 208, 209, 204), (192, 194, 210, 208), (208, 210, 211, 209), (185, 196, 212, 201), (201, 212, 213, 200), (196, 198, 214, 212), (212, 214, 215, 213), (456, 454, 219, 225), (225, 219, 223, 226), (237, 235, 221, 227), (227, 221, 217, 224), (229, 232, 220, 216), (235, 230, 217, 221), (220, 227, 224, 216), (232, 237, 227, 220), (218, 225, 226, 222), (457, 456, 225, 218), (216, 224, 238, 229), (229, 238, 239, 228), (455, 459, 236, 233), (233, 236, 237, 232), (458, 454, 231, 234), (234, 231, 230, 235), (457, 455, 233, 228), (228, 233, 232, 229), (459, 458, 234, 236), (236, 234, 235, 237), (224, 217, 230, 238), (238, 230, 231, 239), (265, 250, 243, 251), (264, 253, 247, 254), (263, 256, 245, 257), (262, 259, 241, 249), (261, 255, 244, 258), (260, 250, 241, 259), (256, 260, 259, 245), (247, 253, 260, 256), (253, 243, 250, 260), (248, 261, 258, 240), (242, 252, 261, 248), (252, 246, 255, 261), (258, 262, 249, 240), (244, 257, 262, 258), (257, 245, 259, 262), (255, 263, 257, 244), (246, 254, 263, 255), (254, 247, 256, 263), (252, 264, 254, 246), (242, 251, 264, 252), (251, 243, 253, 264), (248, 265, 251, 242), (240, 249, 265, 248), (249, 241, 250, 265), (291, 276, 269, 277), (290, 279, 273, 280), (289, 282, 271, 283), (288, 285, 267, 275), (287, 281, 270, 284), (286, 276, 267, 285), (282, 286, 285, 271), (273, 279, 286, 282), (279, 269, 276, 286), (274, 287, 284, 266), (268, 278, 287, 274), (278, 272, 281, 287), (284, 288, 275, 266), (270, 283, 288, 284), (283, 271, 285, 288), (281, 289, 283, 270), (272, 280, 289, 281), (280, 273, 282, 289), (278, 290, 280, 272), (268, 277, 290, 278), (277, 269, 279, 290), (274, 291, 277, 268), (266, 275, 291, 274), (275, 267, 276, 291), (317, 302, 295, 303), (316, 305, 299, 306), (315, 308, 297, 309), (314, 311, 293, 301), (313, 307, 296, 310), (312, 302, 293, 311), (308, 312, 311, 297), (299, 305, 312, 308), (305, 295, 302, 312), (300, 313, 310, 292), (294, 304, 313, 300), (304, 298, 307, 313), (310, 314, 301, 292), (296, 309, 314, 310), (309, 297, 311, 314), (307, 315, 309, 296), (298, 306, 315, 307), (306, 299, 308, 315), (304, 316, 306, 298), (294, 303, 316, 304), (303, 295, 305, 316), (300, 317, 303, 294), (292, 301, 317, 300), (301, 293, 302, 317), (343, 328, 321, 329), (342, 331, 325, 332), (341, 334, 323, 335), (340, 337, 319, 327), (339, 333, 322, 336), (338, 328, 319, 337), (334, 338, 337, 323), (325, 331, 338, 334), (331, 321, 328, 338), (326, 339, 336, 318), (320, 330, 339, 326), (330, 324, 333, 339), (336, 340, 327, 318), (322, 335, 340, 336), (335, 323, 337, 340), (333, 341, 335, 322), (324, 332, 341, 333), (332, 325, 334, 341), (330, 342, 332, 324), (320, 329, 342, 330), (329, 321, 331, 342), (326, 343, 329, 320), (318, 327, 343, 326), (327, 319, 328, 343), (369, 354, 347, 355), (368, 357, 351, 358), (367, 360, 349, 361), (366, 363, 345, 353), (365, 359, 348, 362), (364, 354, 345, 363), (360, 364, 363, 349), (351, 357, 364, 360), (357, 347, 354, 364), (352, 365, 362, 344), (346, 356, 365, 352), (356, 350, 359, 365), (362, 366, 353, 344), (348, 361, 366, 362), (361, 349, 363, 366), (359, 367, 361, 348), (350, 358, 367, 359), (358, 351, 360, 367), (356, 368, 358, 350), (346, 355, 368, 356), (355, 347, 357, 368), (352, 369, 355, 346), (344, 353, 369, 352), (353, 345, 354, 369), (395, 380, 373, 381), (394, 383, 377, 384), (393, 386, 375, 387), (392, 389, 371, 379), (391, 385, 374, 388), (390, 380, 371, 389), (386, 390, 389, 375), (377, 383, 390, 386), (383, 373, 380, 390), (378, 391, 388, 370), (372, 382, 391, 378), (382, 376, 385, 391), (388, 392, 379, 370), (374, 387, 392, 388), (387, 375, 389, 392), (385, 393, 387, 374), (376, 384, 393, 385), (384, 377, 386, 393), (382, 394, 384, 376), (372, 381, 394, 382), (381, 373, 383, 394), (378, 395, 381, 372), (370, 379, 395, 378), (379, 371, 380, 395), (884, 909, 398, 404), (900, 889, 402, 406), (410, 408, 400, 409), (398, 403, 396, 413), (897, 407, 399, 894), (404, 398, 413, 397), (408, 896, 895, 400), (402, 889, 896, 408), (397, 413, 412, 411), (412, 405, 904, 907), (411, 412, 907, 903), (888, 401, 407, 897), (884, 404, 397, 906), (399, 409, 898, 894), (409, 400, 895, 898), (407, 410, 409, 399), (401, 406, 410, 407), (406, 402, 408, 410), (888, 900, 406, 401), (403, 879, 905, 396), (396, 905, 904, 405), (906, 397, 411, 903), (413, 396, 405, 412), (909, 879, 403, 398), (419, 420, 415, 416), (923, 425, 418, 922), (922, 418, 417, 911), (418, 419, 416, 417), (421, 921, 912, 414), (422, 924, 921, 421), (425, 424, 419, 418), (423, 422, 421, 420), (428, 429, 422, 423), (426, 427, 424, 425), (934, 426, 425, 923), (427, 428, 423, 424), (424, 423, 420, 419), (429, 933, 924, 422), (430, 936, 933, 429), (935, 433, 426, 934), (432, 431, 428, 427), (431, 430, 429, 428), (434, 435, 432, 433), (435, 436, 431, 432), (437, 945, 936, 430), (436, 437, 430, 431), (433, 432, 427, 426), (950, 434, 433, 935), (950, 441, 440, 439, 438, 945, 437, 436, 435, 434), (420, 421, 414, 415), (442, 951, 961, 450), (416, 415, 443, 444), (414, 912, 951, 442), (417, 416, 444, 445), (911, 417, 445, 910), (415, 414, 442, 443), (959, 453, 452, 451, 450, 961, 449, 446, 447, 448), (445, 444, 452, 453), (910, 445, 453, 959), (444, 443, 451, 452), (443, 442, 450, 451), (226, 223, 458, 459), (218, 222, 455, 457), (223, 219, 454, 458), (222, 226, 459, 455), (228, 239, 456, 457), (239, 231, 454, 456), (487, 472, 463, 468), (472, 475, 461, 463), (470, 469, 460, 462), (468, 471, 467, 465), (484, 478, 467, 471), (475, 484, 471, 461), (463, 461, 471, 468), (464, 466, 469, 470), (481, 487, 468, 465), (464, 470, 489, 483), (483, 489, 488, 482), (482, 488, 487, 481), (460, 469, 486, 477), (477, 486, 485, 476), (476, 485, 484, 475), (469, 466, 480, 486), (486, 480, 479, 485), (485, 479, 478, 484), (462, 460, 477, 474), (474, 477, 476, 473), (473, 476, 475, 472), (470, 462, 474, 489), (489, 474, 473, 488), (488, 473, 472, 487), (517, 502, 493, 498), (502, 505, 491, 493), (500, 499, 490, 492), (498, 501, 497, 495), (514, 508, 497, 501), (505, 514, 501, 491), (493, 491, 501, 498), (494, 496, 499, 500), (511, 517, 498, 495), (494, 500, 519, 513), (513, 519, 518, 512), (512, 518, 517, 511), (490, 499, 516, 507), (507, 516, 515, 506), (506, 515, 514, 505), (499, 496, 510, 516), (516, 510, 509, 515), (515, 509, 508, 514), (492, 490, 507, 504), (504, 507, 506, 503), (503, 506, 505, 502), (500, 492, 504, 519), (519, 504, 503, 518), (518, 503, 502, 517), (529, 530, 523, 521), (551, 532, 527, 539), (532, 534, 525, 527), (547, 529, 521, 543), (536, 541, 524, 526), (538, 543, 521, 523), (540, 520, 528, 545), (545, 528, 529, 547), (526, 524, 535, 533), (533, 535, 534, 532), (536, 526, 533, 549), (549, 533, 532, 551), (520, 522, 531, 528), (528, 531, 530, 529), (531, 548, 550, 530), (548, 549, 551, 550), (522, 537, 548, 531), (537, 536, 549, 548), (535, 544, 546, 534), (544, 545, 547, 546), (524, 541, 544, 535), (541, 540, 545, 544), (527, 525, 542, 539), (539, 542, 543, 538), (522, 520, 540, 537), (537, 540, 541, 536), (534, 546, 542, 525), (546, 547, 543, 542), (530, 550, 538, 523), (550, 551, 539, 538), (561, 562, 555, 553), (583, 564, 559, 571), (564, 566, 557, 559), (579, 561, 553, 575), (568, 573, 556, 558), (570, 575, 553, 555), (572, 552, 560, 577), (577, 560, 561, 579), (558, 556, 567, 565), (565, 567, 566, 564), (568, 558, 565, 581), (581, 565, 564, 583), (552, 554, 563, 560), (560, 563, 562, 561), (563, 580, 582, 562), (580, 581, 583, 582), (554, 569, 580, 563), (569, 568, 581, 580), (567, 576, 578, 566), (576, 577, 579, 578), (556, 573, 576, 567), (573, 572, 577, 576), (559, 557, 574, 571), (571, 574, 575, 570), (554, 552, 572, 569), (569, 572, 573, 568), (566, 578, 574, 557), (578, 579, 575, 574), (562, 582, 570, 555), (582, 583, 571, 570), (593, 594, 587, 585), (615, 596, 591, 603), (596, 598, 589, 591), (611, 593, 585, 607), (600, 605, 588, 590), (602, 607, 585, 587), (604, 584, 592, 609), (609, 592, 593, 611), (590, 588, 599, 597), (597, 599, 598, 596), (600, 590, 597, 613), (613, 597, 596, 615), (584, 586, 595, 592), (592, 595, 594, 593), (595, 612, 614, 594), (612, 613, 615, 614), (586, 601, 612, 595), (601, 600, 613, 612), (599, 608, 610, 598), (608, 609, 611, 610), (588, 605, 608, 599), (605, 604, 609, 608), (591, 589, 606, 603), (603, 606, 607, 602), (586, 584, 604, 601), (601, 604, 605, 600), (598, 610, 606, 589), (610, 611, 607, 606), (594, 614, 602, 587), (614, 615, 603, 602), (625, 626, 619, 617), (647, 628, 623, 635), (628, 630, 621, 623), (643, 625, 617, 639), (632, 637, 620, 622), (634, 639, 617, 619), (636, 616, 624, 641), (641, 624, 625, 643), (622, 620, 631, 629), (629, 631, 630, 628), (632, 622, 629, 645), (645, 629, 628, 647), (616, 618, 627, 624), (624, 627, 626, 625), (627, 644, 646, 626), (644, 645, 647, 646), (618, 633, 644, 627), (633, 632, 645, 644), (631, 640, 642, 630), (640, 641, 643, 642), (620, 637, 640, 631), (637, 636, 641, 640), (623, 621, 638, 635), (635, 638, 639, 634), (618, 616, 636, 633), (633, 636, 637, 632), (630, 642, 638, 621), (642, 643, 639, 638), (626, 646, 634, 619), (646, 647, 635, 634), (657, 658, 651, 649), (679, 660, 655, 667), (660, 662, 653, 655), (675, 657, 649, 671), (664, 669, 652, 654), (666, 671, 649, 651), (668, 648, 656, 673), (673, 656, 657, 675), (654, 652, 663, 661), (661, 663, 662, 660), (664, 654, 661, 677), (677, 661, 660, 679), (648, 650, 659, 656), (656, 659, 658, 657), (659, 676, 678, 658), (693, 677, 679, 695), (650, 665, 676, 659), (680, 664, 677, 693), (663, 672, 674, 662), (689, 673, 675, 691), (652, 669, 672, 663), (684, 668, 673, 689), (655, 653, 670, 667), (682, 687, 671, 666), (650, 648, 668, 665), (680, 685, 669, 664), (662, 674, 670, 653), (691, 675, 671, 687), (658, 678, 666, 651), (695, 679, 667, 683), (678, 694, 682, 666), (694, 695, 683, 682), (674, 690, 686, 670), (690, 691, 687, 686), (665, 668, 684, 681), (681, 684, 685, 680), (667, 670, 686, 683), (683, 686, 687, 682), (669, 685, 688, 672), (685, 684, 689, 688), (672, 688, 690, 674), (688, 689, 691, 690), (665, 681, 692, 676), (681, 680, 693, 692), (676, 692, 694, 678), (692, 693, 695, 694), (968, 705, 699, 966), (705, 706, 703, 699), (717, 707, 701, 715), (707, 704, 697, 701), (709, 696, 700, 712), (715, 701, 697, 710), (700, 696, 704, 707), (712, 700, 707, 717), (698, 702, 706, 705), (969, 698, 705, 968), (696, 709, 718, 704), (709, 708, 719, 718), (967, 713, 716, 971), (713, 712, 717, 716), (970, 714, 711, 966), (714, 715, 710, 711), (969, 708, 713, 967), (708, 709, 712, 713), (971, 716, 714, 970), (716, 717, 715, 714), (704, 718, 710, 697), (718, 719, 711, 710), (745, 731, 723, 730), (744, 734, 727, 733), (743, 737, 725, 736), (742, 729, 721, 739), (741, 738, 724, 735), (740, 739, 721, 730), (736, 725, 739, 740), (727, 736, 740, 733), (733, 740, 730, 723), (728, 720, 738, 741), (722, 728, 741, 732), (732, 741, 735, 726), (738, 720, 729, 742), (724, 738, 742, 737), (737, 742, 739, 725), (735, 724, 737, 743), (726, 735, 743, 734), (734, 743, 736, 727), (732, 726, 734, 744), (722, 732, 744, 731), (731, 744, 733, 723), (728, 722, 731, 745), (720, 728, 745, 729), (729, 745, 730, 721), (771, 757, 749, 756), (770, 760, 753, 759), (769, 763, 751, 762), (768, 755, 747, 765), (767, 764, 750, 761), (766, 765, 747, 756), (762, 751, 765, 766), (753, 762, 766, 759), (759, 766, 756, 749), (754, 746, 764, 767), (748, 754, 767, 758), (758, 767, 761, 752), (764, 746, 755, 768), (750, 764, 768, 763), (763, 768, 765, 751), (761, 750, 763, 769), (752, 761, 769, 760), (760, 769, 762, 753), (758, 752, 760, 770), (748, 758, 770, 757), (757, 770, 759, 749), (754, 748, 757, 771), (746, 754, 771, 755), (755, 771, 756, 747), (797, 783, 775, 782), (796, 786, 779, 785), (795, 789, 777, 788), (794, 781, 773, 791), (793, 790, 776, 787), (792, 791, 773, 782), (788, 777, 791, 792), (779, 788, 792, 785), (785, 792, 782, 775), (780, 772, 790, 793), (774, 780, 793, 784), (784, 793, 787, 778), (790, 772, 781, 794), (776, 790, 794, 789), (789, 794, 791, 777), (787, 776, 789, 795), (778, 787, 795, 786), (786, 795, 788, 779), (784, 778, 786, 796), (774, 784, 796, 783), (783, 796, 785, 775), (780, 774, 783, 797), (772, 780, 797, 781), (781, 797, 782, 773), (823, 809, 801, 808), (822, 812, 805, 811), (821, 815, 803, 814), (820, 807, 799, 817), (819, 816, 802, 813), (818, 817, 799, 808), (814, 803, 817, 818), (805, 814, 818, 811), (811, 818, 808, 801), (806, 798, 816, 819), (800, 806, 819, 810), (810, 819, 813, 804), (816, 798, 807, 820), (802, 816, 820, 815), (815, 820, 817, 803), (813, 802, 815, 821), (804, 813, 821, 812), (812, 821, 814, 805), (810, 804, 812, 822), (800, 810, 822, 809), (809, 822, 811, 801), (806, 800, 809, 823), (798, 806, 823, 807), (807, 823, 808, 799), (849, 835, 827, 834), (848, 838, 831, 837), (847, 841, 829, 840), (846, 833, 825, 843), (845, 842, 828, 839), (844, 843, 825, 834), (840, 829, 843, 844), (831, 840, 844, 837), (837, 844, 834, 827), (832, 824, 842, 845), (826, 832, 845, 836), (836, 845, 839, 830), (842, 824, 833, 846), (828, 842, 846, 841), (841, 846, 843, 829), (839, 828, 841, 847), (830, 839, 847, 838), (838, 847, 840, 831), (836, 830, 838, 848), (826, 836, 848, 835), (835, 848, 837, 827), (832, 826, 835, 849), (824, 832, 849, 833), (833, 849, 834, 825), (875, 861, 853, 860), (874, 864, 857, 863), (873, 867, 855, 866), (872, 859, 851, 869), (871, 868, 854, 865), (870, 869, 851, 860), (866, 855, 869, 870), (857, 866, 870, 863), (863, 870, 860, 853), (858, 850, 868, 871), (852, 858, 871, 862), (862, 871, 865, 856), (868, 850, 859, 872), (854, 868, 872, 867), (867, 872, 869, 855), (865, 854, 867, 873), (856, 865, 873, 864), (864, 873, 866, 857), (862, 856, 864, 874), (852, 862, 874, 861), (861, 874, 863, 853), (858, 852, 861, 875), (850, 858, 875, 859), (859, 875, 860, 851), (884, 886, 878, 909), (900, 890, 883, 889), (899, 893, 881, 892), (878, 908, 876, 885), (897, 894, 880, 891), (886, 877, 908, 878), (892, 881, 895, 896), (883, 892, 896, 889), (877, 901, 902, 908), (902, 907, 904, 887), (901, 903, 907, 902), (888, 897, 891, 882), (884, 906, 877, 886), (880, 894, 898, 893), (893, 898, 895, 881), (891, 880, 893, 899), (882, 891, 899, 890), (890, 899, 892, 883), (888, 882, 890, 900), (885, 876, 905, 879), (876, 887, 904, 905), (906, 903, 901, 877), (908, 902, 887, 876), (909, 878, 885, 879), (918, 915, 914, 919), (923, 922, 917, 928), (922, 911, 916, 917), (917, 916, 915, 918), (920, 913, 912, 921), (925, 920, 921, 924), (928, 917, 918, 927), (926, 919, 920, 925), (931, 926, 925, 932), (929, 928, 927, 930), (934, 923, 928, 929), (930, 927, 926, 931), (927, 918, 919, 926), (932, 925, 924, 933), (937, 932, 933, 936), (935, 934, 929, 940), (939, 930, 931, 938), (938, 931, 932, 937), (941, 940, 939, 942), (942, 939, 938, 943), (944, 937, 936, 945), (943, 938, 937, 944), (940, 929, 930, 939), (950, 935, 940, 941), (950, 941, 942, 943, 944, 945, 946, 947, 948, 949), (919, 914, 913, 920), (952, 962, 961, 951), (915, 954, 953, 914), (913, 952, 951, 912), (916, 955, 954, 915), (911, 910, 955, 916), (914, 953, 952, 913), (959, 958, 957, 956, 960, 961, 962, 963, 964, 965), (955, 965, 964, 954), (910, 959, 965, 955), (954, 964, 963, 953), (953, 963, 962, 952), (706, 971, 970, 703), (698, 969, 967, 702), (703, 970, 966, 699), (702, 967, 971, 706), (708, 969, 968, 719), (719, 968, 966, 711)])
me_cube_003.polygons.foreach_set('material_index', [0, 0, 0, 0, 0, 0, 0, 0, 0, 0, 0, 0, 0, 0, 0, 0, 0, 0, 0, 0, 0, 0, 0, 0, 0, 0, 0, 0, 0, 0, 0, 0, 0, 0, 0, 0, 0, 0, 0, 0, 0, 0, 0, 0, 0, 0, 0, 0, 2, 2, 2, 2, 2, 2, 2, 2, 2, 2, 2, 2, 2, 2, 2, 2, 2, 2, 2, 2, 2, 2, 2, 2, 2, 2, 2, 2, 2, 2, 2, 2, 2, 2, 2, 2, 2, 2, 2, 2, 2, 2, 2, 2, 2, 2, 2, 2, 2, 2, 2, 2, 2, 2, 2, 2, 2, 2, 2, 2, 2, 2, 2, 2, 2, 2, 2, 2, 2, 2, 2, 2, 2, 2, 2, 2, 2, 2, 2, 2, 2, 2, 2, 2, 2, 2, 2, 2, 2, 2, 2, 2, 2, 2, 2, 2, 2, 2, 2, 2, 2, 2, 2, 2, 2, 2, 2, 2, 2, 2, 2, 2, 2, 2, 2, 2, 2, 2, 2, 2, 2, 2, 2, 2, 2, 2, 2, 2, 2, 2, 2, 2, 2, 2, 2, 2, 2, 2, 2, 2, 2, 2, 2, 2, 2, 2, 2, 2, 2, 2, 2, 2, 2, 2, 2, 2, 2, 2, 2, 2, 2, 2, 2, 2, 2, 2, 2, 2, 2, 2, 2, 2, 2, 2, 2, 2, 2, 2, 2, 2, 2, 2, 2, 2, 2, 2, 2, 2, 2, 2, 2, 2, 2, 2, 2, 2, 2, 2, 2, 2, 2, 2, 2, 2, 2, 2, 2, 2, 2, 2, 2, 2, 2, 2, 2, 2, 2, 2, 2, 2, 2, 2, 2, 2, 2, 2, 2, 2, 2, 2, 2, 2, 2, 2, 2, 2, 2, 2, 2, 2, 2, 2, 2, 2, 2, 2, 2, 2, 2, 2, 2, 2, 2, 2, 2, 2, 2, 2, 2, 2, 2, 2, 2, 2, 2, 2, 2, 2, 2, 2, 2, 2, 2, 2, 2, 2, 2, 2, 2, 2, 2, 2, 2, 2, 2, 2, 2, 2, 2, 2, 2, 2, 2, 2, 2, 2, 2, 2, 2, 2, 2, 2, 2, 2, 2, 2, 2, 2, 2, 2, 2, 2, 2, 2, 2, 2, 2, 2, 2, 2, 2, 2, 2, 2, 2, 2, 2, 2, 2, 2, 2, 2, 0, 0, 0, 0, 0, 0, 0, 0, 0, 0, 0, 0, 0, 0, 0, 0, 0, 0, 0, 0, 0, 0, 0, 0, 0, 0, 0, 0, 0, 0, 0, 0, 0, 0, 0, 0, 0, 0, 0, 0, 0, 0, 0, 0, 0, 0, 0, 0, 0, 0, 0, 0, 0, 0, 0, 0, 0, 0, 0, 0, 0, 2, 2, 2, 2, 2, 2, 0, 0, 0, 0, 0, 0, 0, 0, 0, 0, 0, 0, 0, 0, 0, 0, 0, 0, 0, 0, 0, 0, 0, 0, 0, 0, 0, 0, 0, 0, 0, 0, 0, 0, 0, 0, 0, 0, 0, 0, 0, 0, 0, 0, 0, 0, 0, 0, 1, 1, 1, 1, 1, 1, 1, 1, 1, 1, 1, 1, 1, 1, 1, 1, 1, 1, 1, 1, 1, 1, 1, 1, 1, 1, 1, 1, 1, 1, 1, 1, 1, 1, 1, 1, 1, 1, 1, 1, 1, 1, 1, 1, 1, 1, 1, 1, 1, 1, 1, 1, 1, 1, 1, 1, 1, 1, 1, 1, 1, 1, 1, 1, 1, 1, 1, 1, 1, 1, 1, 1, 1, 1, 1, 1, 1, 1, 1, 1, 1, 1, 1, 1, 1, 1, 1, 1, 1, 1, 1, 1, 1, 1, 1, 1, 1, 1, 1, 1, 1, 1, 1, 1, 1, 1, 1, 1, 1, 1, 1, 1, 1, 1, 1, 1, 1, 1, 1, 1, 1, 1, 1, 1, 1, 1, 1, 1, 1, 1, 1, 1, 1, 1, 1, 1, 1, 1, 1, 1, 1, 1, 1, 1, 1, 1, 1, 1, 1, 1, 1, 1, 1, 1, 1, 1, 1, 1, 1, 1, 1, 1, 1, 1, 1, 1, 1, 1, 1, 1, 1, 1, 1, 1, 1, 1, 1, 1, 1, 1, 1, 1, 1, 1, 1, 1, 1, 1, 1, 1, 1, 1, 1, 1, 1, 1, 1, 1, 1, 1, 1, 1, 1, 1, 1, 1, 1, 1, 1, 1, 1, 1, 1, 1, 1, 1, 1, 1, 1, 1, 1, 1, 1, 1, 1, 1, 1, 1, 1, 1, 1, 1, 1, 1, 1, 1, 1, 1, 1, 1, 1, 1, 1, 1, 1, 1, 1, 1, 1, 1, 1, 1, 1, 1, 1, 1, 1, 1, 1, 1, 1, 1, 1, 1, 1, 1, 1, 1, 1, 1, 1, 1, 1, 1, 1, 1, 1, 1, 1, 1, 1, 1, 1, 1, 1, 1, 1, 1, 1, 1, 1, 1, 1, 1, 1, 1, 1, 1, 1, 1, 1, 1, 1, 1, 1, 1, 1, 1, 1, 1, 1, 1, 1, 1, 1, 1, 1, 1, 1, 1, 1, 1, 1, 1, 1, 1, 1, 1, 1, 1, 1, 1, 0, 0, 0, 0, 0, 0, 0, 0, 0, 0, 0, 0, 0, 0, 0, 0, 0, 0, 0, 0, 0, 0, 0, 0, 0, 0, 0, 0, 0, 0, 0, 0, 0, 0, 0, 0, 0, 0, 0, 0, 0, 0, 0, 0, 0, 0, 0, 0, 0, 0, 0, 0, 0, 0, 0, 0, 0, 0, 0, 0, 0, 1, 1, 1, 1, 1, 1])
me_cube_003.materials.append(mat_material_001)
me_cube_003.materials.append(mat_material_002)
me_cube_003.materials.append(mat_material_003)
me_cube_003.use_remesh_preserve_volume = False
me_cube_003.use_remesh_preserve_attributes = False
me_cube_003.use_mirror_vertex_groups = False
me_cube_003.update()
arm_armature = bpy.data.armatures.new('Armature')  # bones are not reproduced

# ---- objects
ob_body = bpy.data.objects.new('Body', me_cube_003)
ob_lamp = bpy.data.objects.new('Lamp', light_lamp)
ob_camera = bpy.data.objects.new('Camera', cam_camera)
ob_armature = bpy.data.objects.new('Armature', arm_armature)

# ---- transforms, parenting, visibility, modifiers, constraints
ob_body.parent = ob_armature
ob_body.location = (0.0, 0.0, 0.0)
ob_body.lineart.crease_threshold = 0.0
_vg = ob_body.vertex_groups.new(name='Hip')
_vg.add([0, 1, 2, 3, 4, 5, 6, 7, 8, 9, 10, 11, 12, 13, 14, 15, 16, 17, 18, 19, 460, 461, 462, 463, 464, 465, 466, 467, 468, 469, 470, 471, 472, 473, 474, 475, 476, 477, 478, 479, 480, 481, 482, 483, 484, 485, 486, 487, 488, 489], 1.0, 'REPLACE')
_vg = ob_body.vertex_groups.new(name='Spine')
_vg.add([0, 1, 2, 3, 4, 5, 6, 7, 8, 9, 10, 11, 12, 13, 14, 15, 16, 17, 18, 19, 20, 21, 22, 23, 24, 25, 26, 27, 28, 29, 30, 31, 32, 33, 34, 35, 36, 37, 38, 39, 399, 400, 401, 402, 406, 407, 408, 409, 410, 460, 461, 462, 463, 464, 465, 466, 467, 468, 469, 470, 471, 472, 473, 474, 475, 476, 477, 478, 479, 480, 481, 482, 483, 484, 485, 486, 487, 488, 489, 490, 491, 492, 493, 494, 495, 496, 497, 498, 499, 500, 501, 502, 503, 504, 505, 506, 507, 508, 509, 510, 511, 512, 513, 514, 515, 516, 517, 518, 519, 880, 881, 882, 883, 888, 889, 890, 891, 892, 893, 894, 895, 896, 897, 898, 899, 900], 1.0, 'REPLACE')
_vg = ob_body.vertex_groups.new(name='Head')
_vg.add([396, 397, 398, 403, 404, 405, 411, 412, 413, 414, 415, 416, 417, 418, 419, 420, 421, 422, 423, 424, 425, 426, 427, 428, 429, 430, 431, 432, 433, 434, 435, 436, 437, 438, 439, 440, 441, 442, 443, 444, 445, 446, 447, 448, 449, 450, 451, 452, 453, 876, 877, 878, 879, 884, 885, 886, 887, 901, 902, 903, 904, 905, 906, 907, 908, 909, 910, 911, 912, 913, 914, 915, 916, 917, 918, 919, 920, 921, 922, 923, 924, 925, 926, 927, 928, 929, 930, 931, 932, 933, 934, 935, 936, 937, 938, 939, 940, 941, 942, 943, 944, 945, 946, 947, 948, 949, 950, 951, 952, 953, 954, 955, 956, 957, 958, 959, 960, 961, 962, 963, 964, 965], 1.0, 'REPLACE')
_vg = ob_body.vertex_groups.new(name='Upper Arm.L')
for _i, _w in zip([40, 41, 42, 43, 44, 45, 46, 47, 48, 49, 50, 51, 52, 53, 54, 55, 56, 57, 58, 59, 60, 61, 62, 63, 64, 65, 66, 67, 68, 69, 70, 71, 292, 293, 294, 295, 296, 297, 298, 299, 300, 301, 302, 303, 304, 305, 306, 307, 308, 309, 310, 311, 312, 313, 314, 315, 316, 317], [1.0, 1.0, 1.0, 1.0, 1.0, 1.0, 1.0, 1.0, 1.0, 1.0, 1.0, 1.0, 1.0, 1.0, 1.0, 1.0, 1.0, 1.0, 1.0, 1.0, 1.0, 1.0, 1.0, 1.0, 1.0, 1.0, 1.0, 1.0, 1.0, 1.0, 1.0, 1.0, 1.0, 1.0, 1.0, 1.0, 1.0, 1.0, 1.0, 1.0, 1.0, 1.0, 1.0, 1.0, 1.0, 1.0, 1.0, 1.0, 1.0, 1.0, 1.0, 1.0, 1.0, 1.0, 1.0, 1.0, 1.0, 1.0]): _vg.add([_i], _w, 'REPLACE')
_vg = ob_body.vertex_groups.new(name='Lower Arm.L')
_vg.add([72, 73, 74, 75, 76, 77, 78, 79, 80, 81, 82, 83, 84, 85, 86, 87, 88, 89, 90, 91, 92, 93, 94, 95, 96, 97, 98, 99, 100, 101, 102, 103, 240, 241, 242, 243, 244, 245, 246, 247, 248, 249, 250, 251, 252, 253, 254, 255, 256, 257, 258, 259, 260, 261, 262, 263, 264, 265], 1.0, 'REPLACE')
_vg = ob_body.vertex_groups.new(name='Hand.L')
_vg.add([104, 105, 106, 107, 108, 109, 110, 111, 112, 113, 114, 115, 116, 117, 118, 119, 120, 121, 122, 123, 124, 125, 126, 127, 128, 129, 130, 131, 132, 133, 134, 135, 266, 267, 268, 269, 270, 271, 272, 273, 274, 275, 276, 277, 278, 279, 280, 281, 282, 283, 284, 285, 286, 287, 288, 289, 290, 291], 1.0, 'REPLACE')
_vg = ob_body.vertex_groups.new(name='Upper Arm.R')
for _i, _w in zip([520, 521, 522, 523, 524, 525, 526, 527, 528, 529, 530, 531, 532, 533, 534, 535, 536, 537, 538, 539, 540, 541, 542, 543, 544, 545, 546, 547, 548, 549, 550, 551, 772, 773, 774, 775, 776, 777, 778, 779, 780, 781, 782, 783, 784, 785, 786, 787, 788, 789, 790, 791, 792, 793, 794, 795, 796, 797], [1.0, 1.0, 1.0, 1.0, 1.0, 1.0, 1.0, 1.0, 1.0, 1.0, 1.0, 1.0, 1.0, 1.0, 1.0, 1.0, 1.0, 1.0, 1.0, 1.0, 1.0, 1.0, 1.0, 1.0, 1.0, 1.0, 1.0, 1.0, 1.0, 1.0, 1.0, 1.0, 1.0, 1.0, 1.0, 1.0, 1.0, 1.0, 1.0, 1.0, 1.0, 1.0, 1.0, 1.0, 1.0, 1.0, 1.0, 1.0, 1.0, 1.0, 1.0, 1.0, 1.0, 1.0, 1.0, 1.0, 1.0, 1.0]): _vg.add([_i], _w, 'REPLACE')
_vg = ob_body.vertex_groups.new(name='Lower Arm.R')
_vg.add([552, 553, 554, 555, 556, 557, 558, 559, 560, 561, 562, 563, 564, 565, 566, 567, 568, 569, 570, 571, 572, 573, 574, 575, 576, 577, 578, 579, 580, 581, 582, 583, 720, 721, 722, 723, 724, 725, 726, 727, 728, 729, 730, 731, 732, 733, 734, 735, 736, 737, 738, 739, 740, 741, 742, 743, 744, 745], 1.0, 'REPLACE')
_vg = ob_body.vertex_groups.new(name='Hand.R')
_vg.add([584, 585, 586, 587, 588, 589, 590, 591, 592, 593, 594, 595, 596, 597, 598, 599, 600, 601, 602, 603, 604, 605, 606, 607, 608, 609, 610, 611, 612, 613, 614, 615, 746, 747, 748, 749, 750, 751, 752, 753, 754, 755, 756, 757, 758, 759, 760, 761, 762, 763, 764, 765, 766, 767, 768, 769, 770, 771], 1.0, 'REPLACE')
_vg = ob_body.vertex_groups.new(name='Upper Leg.L')
_vg.add([136, 137, 138, 139, 140, 141, 142, 143, 144, 145, 146, 147, 148, 149, 150, 151, 152, 153, 154, 155, 156, 157, 158, 159, 160, 161, 162, 163, 164, 165, 166, 167, 318, 319, 320, 321, 322, 323, 324, 325, 326, 327, 328, 329, 330, 331, 332, 333, 334, 335, 336, 337, 338, 339, 340, 341, 342, 343], 1.0, 'REPLACE')
_vg = ob_body.vertex_groups.new(name='Lower Leg.L')
for _i, _w in zip([168, 169, 170, 171, 172, 173, 174, 175, 176, 177, 178, 179, 180, 181, 182, 183, 184, 185, 186, 187, 188, 189, 190, 191, 192, 193, 194, 195, 196, 197, 198, 199, 200, 201, 202, 203, 204, 205, 206, 207, 208, 209, 210, 211, 212, 213, 214, 215, 344, 345, 346, 347, 348, 349, 350, 351, 352, 353, 354, 355, 356, 357, 358, 359, 360, 361, 362, 363, 364, 365, 366, 367, 368, 369, 371, 375, 376, 378, 379, 385, 387, 389, 392, 393, 395], [1.0, 1.0, 1.0, 1.0, 1.0, 1.0, 1.0, 1.0, 1.0, 1.0, 1.0, 1.0, 1.0, 1.0, 1.0, 1.0, 1.0, 1.0, 1.0, 1.0, 1.0, 1.0, 1.0, 1.0, 1.0, 1.0, 1.0, 1.0, 1.0, 1.0, 1.0, 1.0, 1.0, 1.0, 1.0, 1.0, 1.0, 1.0, 1.0, 1.0, 1.0, 1.0, 1.0, 1.0, 1.0, 1.0, 1.0, 1.0, 1.0, 1.0, 1.0, 1.0, 1.0, 1.0, 1.0, 1.0, 1.0, 1.0, 1.0, 1.0, 1.0, 1.0, 1.0, 1.0, 1.0, 1.0, 1.0, 1.0, 1.0, 1.0, 1.0, 1.0, 1.0, 1.0, 0.9857, 0.9999, 0.7316, 0.2348, 0.9998, 0.2412, 1.0, 0.979, 0.9833, 0.9789, 0.9884]): _vg.add([_i], _w, 'REPLACE')
_vg = ob_body.vertex_groups.new(name='Foot.L')
for _i, _w in zip([218, 219, 222, 223, 225, 226, 228, 231, 233, 234, 236, 239, 370, 371, 372, 373, 374, 375, 376, 377, 378, 379, 380, 381, 382, 383, 384, 385, 386, 387, 388, 389, 390, 391, 392, 393, 394, 395, 454, 455, 456, 457, 458, 459], [1.0, 1.0, 1.0, 1.0, 1.0, 1.0, 0.5, 0.5, 0.5, 0.5, 0.5, 0.5, 1.0, 1.0, 1.0, 1.0, 1.0, 1.0, 1.0, 1.0, 1.0, 1.0, 1.0, 1.0, 1.0, 1.0, 1.0, 1.0, 1.0, 1.0, 1.0, 1.0, 1.0, 1.0, 1.0, 1.0, 1.0, 1.0, 0.75, 0.75, 0.75, 0.75, 0.75, 0.75]): _vg.add([_i], _w, 'REPLACE')
_vg = ob_body.vertex_groups.new(name='Upper Leg.R')
_vg.add([616, 617, 618, 619, 620, 621, 622, 623, 624, 625, 626, 627, 628, 629, 630, 631, 632, 633, 634, 635, 636, 637, 638, 639, 640, 641, 642, 643, 644, 645, 646, 647, 798, 799, 800, 801, 802, 803, 804, 805, 806, 807, 808, 809, 810, 811, 812, 813, 814, 815, 816, 817, 818, 819, 820, 821, 822, 823], 1.0, 'REPLACE')
_vg = ob_body.vertex_groups.new(name='Lower Leg.R')
for _i, _w in zip([648, 649, 650, 651, 652, 653, 654, 655, 656, 657, 658, 659, 660, 661, 662, 663, 664, 665, 666, 667, 668, 669, 670, 671, 672, 673, 674, 675, 676, 677, 678, 679, 680, 681, 682, 683, 684, 685, 686, 687, 688, 689, 690, 691, 692, 693, 694, 695, 824, 825, 826, 827, 828, 829, 830, 831, 832, 833, 834, 835, 836, 837, 838, 839, 840, 841, 842, 843, 844, 845, 846, 847, 848, 849, 851, 855, 856, 858, 859, 865, 867, 869, 872, 873, 875], [1.0, 1.0, 1.0, 1.0, 1.0, 1.0, 1.0, 1.0, 1.0, 1.0, 1.0, 1.0, 1.0, 1.0, 1.0, 1.0, 1.0, 1.0, 1.0, 1.0, 1.0, 1.0, 1.0, 1.0, 1.0, 1.0, 1.0, 1.0, 1.0, 1.0, 1.0, 1.0, 1.0, 1.0, 1.0, 1.0, 1.0, 1.0, 1.0, 1.0, 1.0, 1.0, 1.0, 1.0, 1.0, 1.0, 1.0, 1.0, 1.0, 1.0, 1.0, 1.0, 1.0, 1.0, 1.0, 1.0, 1.0, 1.0, 1.0, 1.0, 1.0, 1.0, 1.0, 1.0, 1.0, 1.0, 1.0, 1.0, 1.0, 1.0, 1.0, 1.0, 1.0, 1.0, 0.9857, 0.9999, 0.7316, 0.2348, 0.9998, 0.2412, 1.0, 0.979, 0.9833, 0.9789, 0.9884]): _vg.add([_i], _w, 'REPLACE')
_vg = ob_body.vertex_groups.new(name='Foot.R')
for _i, _w in zip([698, 699, 702, 703, 705, 706, 708, 711, 713, 714, 716, 719, 850, 851, 852, 853, 854, 855, 856, 857, 858, 859, 860, 861, 862, 863, 864, 865, 866, 867, 868, 869, 870, 871, 872, 873, 874, 875, 966, 967, 968, 969, 970, 971], [1.0, 1.0, 1.0, 1.0, 1.0, 1.0, 0.5, 0.5, 0.5, 0.5, 0.5, 0.5, 1.0, 1.0, 1.0, 1.0, 1.0, 1.0, 1.0, 1.0, 1.0, 1.0, 1.0, 1.0, 1.0, 1.0, 1.0, 1.0, 1.0, 1.0, 1.0, 1.0, 1.0, 1.0, 1.0, 1.0, 1.0, 1.0, 0.75, 0.75, 0.75, 0.75, 0.75, 0.75]): _vg.add([_i], _w, 'REPLACE')
_vg = ob_body.vertex_groups.new(name='Leg IK.L')
_vg = ob_body.vertex_groups.new(name='Toes.L')
for _i, _w in zip([216, 217, 220, 221, 224, 227, 228, 229, 230, 231, 232, 233, 234, 235, 236, 237, 238, 239, 454, 455, 456, 457, 458, 459], [1.0, 1.0, 1.0, 1.0, 1.0, 1.0, 0.5, 1.0, 1.0, 0.5, 1.0, 0.5, 0.5, 1.0, 0.5, 1.0, 1.0, 0.5, 0.25, 0.25, 0.25, 0.25, 0.25, 0.25]): _vg.add([_i], _w, 'REPLACE')
_vg = ob_body.vertex_groups.new(name='Toes.R')
for _i, _w in zip([696, 697, 700, 701, 704, 707, 708, 709, 710, 711, 712, 713, 714, 715, 716, 717, 718, 719, 966, 967, 968, 969, 970, 971], [1.0, 1.0, 1.0, 1.0, 1.0, 1.0, 0.5, 1.0, 1.0, 0.5, 1.0, 0.5, 0.5, 1.0, 0.5, 1.0, 1.0, 0.5, 0.25, 0.25, 0.25, 0.25, 0.25, 0.25]): _vg.add([_i], _w, 'REPLACE')
_m = ob_body.modifiers.new('Armature', 'ARMATURE')
_m.object = ob_armature
ob_lamp.location = (4.076, 1.005, 5.904)
ob_lamp.rotation_euler = (0.6503, 0.05522, 1.866)
ob_lamp.lock_rotations_4d = False
ob_lamp.empty_display_type = 'ARROWS'
ob_lamp.color = (0.0, 0.0, 0.0, 0.0)
ob_lamp.hide_viewport = True
ob_lamp.lineart.crease_threshold = 0.0
ob_camera.location = (7.481, -6.508, 5.344)
ob_camera.rotation_euler = (1.109, 0.0, 0.8149)
ob_camera.lock_rotations_4d = False
ob_camera.empty_display_type = 'ARROWS'
ob_camera.color = (0.0, 0.0, 0.0, 0.0)
ob_camera.hide_viewport = True
ob_camera.display_type = 'WIRE'
ob_camera.lineart.crease_threshold = 0.0
ob_armature.location = (0.0, 0.0, 0.0)
ob_armature.show_in_front = True
ob_armature.lineart.crease_threshold = 0.0

# ---- collection membership
col_collection_1.objects.link(ob_body)
col_collection_1.objects.link(ob_lamp)
col_collection_1.objects.link(ob_camera)
col_collection_3.objects.link(ob_armature)

# ---- scene / render settings (as saved in the file)
scene.camera = ob_camera
scene.frame_start = 1; scene.frame_end = 99; scene.frame_set(19)
scene.render.engine = 'BLENDER_EEVEE_NEXT'
scene.render.resolution_percentage = 50
scene.render.dither_intensity = 0.0
scene.cycles.use_denoising = False
scene.cycles.samples = 128
scene.cycles.sampling_pattern = 'TABULATED_SOBOL'
scene.cycles.use_adaptive_sampling = False
scene.cycles.use_light_tree = False
scene.cycles.blur_glossy = 0.0
scene.cycles.sample_clamp_indirect = 0.0
scene.view_settings.view_transform = 'Standard'
bpy.context.view_layer.update()
